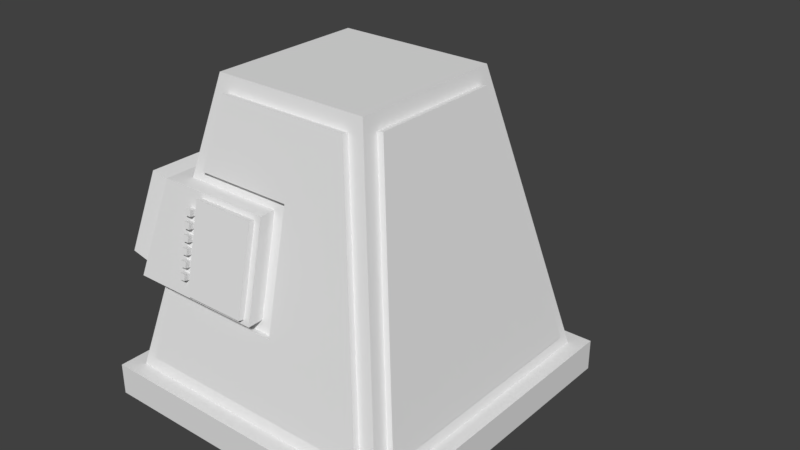# Source: turret.blend  (saved by Blender 2.78.0; exported with 4.5.12 LTS)
import bpy
from mathutils import Matrix  # noqa: F401  (used for matrix-valued properties, if any)

bpy.ops.wm.read_factory_settings(use_empty=True)
scene = bpy.context.scene
scene.name = 'Scene'

# ---- collections
col_collection_1 = bpy.data.collections.new('Collection 1'); scene.collection.children.link(col_collection_1)
col_collection_3 = bpy.data.collections.new('Collection 3'); scene.collection.children.link(col_collection_3)
col_collection_3.hide_render = True
col_collection_3.hide_viewport = True
col_collection_5 = bpy.data.collections.new('Collection 5'); scene.collection.children.link(col_collection_5)
col_collection_5.hide_render = True
col_collection_5.hide_viewport = True

# ---- world
world_world = bpy.data.worlds.new('World'); scene.world = world_world
world_world.color = (0.05088, 0.05088, 0.05088)
world_world.use_sun_shadow = False
world_world.sun_shadow_jitter_overblur = 0.0
world_world.cycles.sampling_method = 'MANUAL'

# ---- meshes
me_plane_003 = bpy.data.meshes.new('Plane.003')
me_plane_003.from_pydata([(0.8788, -0.7788, 0.2954), (0.8788, 0.7788, 0.2954), (0.5212, -0.4212, 1.905), (0.5212, 0.4212, 1.905), (0.9178, -0.7788, 0.3041), (0.9178, 0.7788, 0.3041), (0.5602, -0.4212, 1.913), (0.5602, 0.4212, 1.913), (0.4212, 0.5212, 1.905), (-0.4212, 0.5212, 1.905), (0.7788, 0.8788, 0.2954), (-0.7788, 0.8788, 0.2954), (0.4212, 0.5602, 1.913), (-0.4212, 0.5602, 1.913), (0.7788, 0.9178, 0.3041), (-0.7788, 0.9178, 0.3041), (-0.9178, -0.7788, 0.3041), (-0.5602, -0.4212, 1.913), (-0.8788, -0.7788, 0.2954), (-0.5212, -0.4212, 1.905), (-0.8204, -0.6814, 0.7425), (-0.7814, -0.6814, 0.7339), (-0.6578, -0.5187, 1.474), (-0.6187, -0.5187, 1.466), (-0.7788, -0.8788, 0.2954), (0.7788, -0.8788, 0.2954), (-0.4212, -0.5212, 1.905), (0.4212, -0.5212, 1.905), (-0.7788, -0.9178, 0.3041), (0.7788, -0.9178, 0.3041), (-0.4212, -0.5602, 1.913), (0.4212, -0.5602, 1.913), (0.1, -0.8788, 0.2954), (0.1, -0.5212, 1.905), (0.1, -0.9178, 0.3041), (0.1, -0.5602, 1.913), (-0.5187, -0.6187, 1.466), (-0.5187, -0.6578, 1.474), (0.1, -0.6578, 1.474), (0.5187, -0.6187, 1.466), (0.5187, -0.6578, 1.474), (0.6814, -0.7814, 0.7339), (0.6814, -0.8204, 0.7425), (0.1001, -0.6187, 1.466), (-0.6814, -0.7814, 0.7339), (-0.6814, -0.8204, 0.7425), (0.1, -0.8204, 0.7425), (0.1, -0.7814, 0.7339), (-0.1, 0.8788, 0.2954), (-0.1, 0.5212, 1.905), (-0.1, 0.9178, 0.3041), (-0.1, 0.5602, 1.913), (-0.5187, 0.6187, 1.466), (-0.5187, 0.6578, 1.474), (-0.1, 0.6578, 1.474), (0.5187, 0.6187, 1.466), (0.5187, 0.6578, 1.474), (0.6814, 0.7814, 0.7339), (0.6814, 0.8204, 0.7425), (-0.09993, 0.6187, 1.466), (-0.6814, 0.7814, 0.7339), (-0.6814, 0.8204, 0.7425), (-0.1, 0.8204, 0.7425), (-0.09996, 0.7814, 0.7339), (-0.9178, 0.7788, 0.3041), (-0.5602, 0.4212, 1.913), (-0.8788, 0.7788, 0.2954), (-0.5212, 0.4212, 1.905), (-0.8204, 0.6814, 0.7425), (-0.7814, 0.6814, 0.7339), (-0.6578, 0.5187, 1.474), (-0.6187, 0.5187, 1.466), (-0.04, -0.74, 1.37), (-0.04, -0.86, 0.83), (-0.8556, -0.8052, 0.85), (-0.7444, -0.6948, 1.35), (-0.7444, 0.6948, 1.35), (-0.8556, 0.8052, 0.85), (-0.44, -0.86, 0.83), (-0.44, -0.74, 1.37), (-0.04, -0.899, 0.8387), (-0.04, -0.779, 1.379), (-0.44, -0.779, 1.379), (-0.44, -0.899, 0.8387), (-0.52, -0.788, 1.154), (-0.52, -0.796, 1.118), (-0.52, -0.804, 1.082), (-0.52, -0.812, 1.046), (-0.52, -0.82, 1.01), (-0.48, -0.844, 0.902), (-0.48, -0.836, 0.938), (-0.48, -0.828, 0.974), (-0.48, -0.82, 1.01), (-0.48, -0.812, 1.046), (-0.48, -0.804, 1.082), (-0.48, -0.796, 1.118), (-0.48, -0.788, 1.154), (-0.48, -0.78, 1.19), (-0.48, -0.772, 1.226), (-0.48, -0.764, 1.262), (-0.48, -0.756, 1.298), (-0.52, -0.828, 0.974), (-0.52, -0.836, 0.938), (-0.48, -0.883, 0.9107), (-0.48, -0.875, 0.9467), (-0.48, -0.867, 0.9827), (-0.48, -0.859, 1.019), (-0.48, -0.851, 1.055), (-0.48, -0.843, 1.091), (-0.48, -0.835, 1.127), (-0.48, -0.827, 1.163), (-0.48, -0.819, 1.199), (-0.48, -0.811, 1.235), (-0.48, -0.803, 1.271), (-0.48, -0.795, 1.307), (-0.52, -0.844, 0.902), (-0.52, -0.78, 1.19), (-0.52, -0.772, 1.226), (-0.52, -0.764, 1.262), (-0.52, -0.756, 1.298), (-0.52, -0.883, 0.9107), (-0.52, -0.875, 0.9467), (-0.52, -0.867, 0.9827), (-0.52, -0.859, 1.019), (-0.52, -0.851, 1.055), (-0.52, -0.843, 1.091), (-0.52, -0.835, 1.127), (-0.52, -0.827, 1.163), (-0.52, -0.819, 1.199), (-0.52, -0.811, 1.235), (-0.52, -0.803, 1.271), (-0.52, -0.795, 1.307), (-0.9484, -0.6625, 1.354), (-0.9006, -0.6948, 1.385), (-0.9006, 0.6948, 1.385), (-0.9484, 0.6625, 1.354), (-1.012, -0.8052, 0.8847), (-1.042, -0.7557, 0.9324), (-1.042, 0.7557, 0.9324), (-1.012, 0.8052, 0.8847), (0.0, -0.7333, 1.4), (0.0, -0.8667, 0.8), (-0.2, 0.7333, 1.4), (-0.2, 0.8667, 0.8), (-0.8667, -0.8667, 0.8), (-0.7333, -0.7333, 1.4), (-0.7333, 0.7333, 1.4), (-0.8667, 0.8667, 0.8), (-0.7667, 0.7667, 0.8), (-0.6333, 0.6333, 1.4), (-0.6333, -0.6333, 1.4), (-0.7667, -0.7667, 0.8), (-0.2, 0.7667, 0.8), (-0.2, 0.6333, 1.4), (0.0, -0.7667, 0.8), (0.0, -0.6333, 1.4), (-1.0, -1.0, 0.0), (1.0, -1.0, 0.0), (-1.0, 1.0, 0.0), (1.0, 1.0, 0.0), (-1.0, -1.0, 0.2), (1.0, -1.0, 0.2), (-1.0, 1.0, 0.2), (1.0, 1.0, 0.2), (-0.9, -0.9, 0.2), (0.9, -0.9, 0.2), (-0.9, 0.9, 0.2), (0.9, 0.9, 0.2), (-0.5, -0.5, 2.0), (0.5, -0.5, 2.0), (-0.5, 0.5, 2.0), (0.5, 0.5, 2.0)], [], [(4, 5, 7, 6), (2, 0, 4, 6), (3, 2, 6, 7), (1, 3, 7, 5), (0, 1, 5, 4), (54, 51, 12, 56), (48, 50, 14, 10), (55, 56, 12, 8), (60, 61, 15, 11), (49, 51, 13, 9), (11, 15, 50, 48), (21, 20, 16, 18), (19, 67, 65, 17), (67, 71, 70, 65), (19, 17, 22, 23), (69, 66, 64, 68), (38, 40, 31, 35), (44, 24, 28, 45), (33, 26, 30, 35), (39, 27, 31, 40), (32, 25, 29, 34), (24, 32, 34, 28), (27, 33, 35, 31), (37, 38, 35, 30), (37, 36, 43, 38), (26, 36, 37, 30), (38, 46, 42, 40), (34, 29, 42, 46), (25, 41, 42, 29), (28, 34, 46, 45), (40, 42, 41, 39), (47, 44, 45, 46), (46, 38, 43, 47), (8, 12, 51, 49), (53, 13, 51, 54), (53, 54, 59, 52), (9, 13, 53, 52), (54, 56, 58, 62), (50, 62, 58, 14), (10, 14, 58, 57), (15, 61, 62, 50), (56, 55, 57, 58), (63, 62, 61, 60), (62, 63, 59, 54), (22, 70, 71, 23), (16, 64, 66, 18), (20, 21, 69, 68), (20, 68, 64, 16), (17, 65, 70, 22), (81, 82, 83, 80), (72, 81, 80, 73), (78, 83, 82, 79), (73, 80, 83, 78), (79, 82, 81, 72), (101, 122, 123, 88), (115, 120, 121, 102), (89, 90, 104, 103), (95, 109, 126, 85), (91, 92, 106, 105), (107, 108, 125, 124), (93, 94, 108, 107), (118, 130, 131, 119), (95, 96, 110, 109), (116, 128, 129, 117), (97, 98, 112, 111), (85, 126, 127, 84), (99, 100, 114, 113), (87, 124, 125, 86), (110, 96, 84, 127), (89, 103, 120, 115), (109, 110, 127, 126), (97, 111, 128, 116), (104, 90, 102, 121), (112, 98, 117, 129), (103, 104, 121, 120), (91, 105, 122, 101), (111, 112, 129, 128), (99, 113, 130, 118), (106, 92, 88, 123), (114, 100, 119, 131), (105, 106, 123, 122), (93, 107, 124, 87), (113, 114, 131, 130), (108, 94, 86, 125), (74, 75, 133, 136), (75, 76, 134, 133), (76, 77, 139, 134), (77, 74, 136, 139), (133, 134, 135, 132), (137, 138, 139, 136), (138, 135, 134, 139), (132, 137, 136, 133), (138, 137, 132, 135), (144, 141, 140, 145), (143, 147, 146, 142), (147, 144, 145, 146), (142, 153, 152, 143), (142, 146, 149, 153), (146, 145, 150, 149), (145, 140, 155, 150), (140, 141, 154, 155), (144, 151, 154, 141), (147, 148, 151, 144), (143, 152, 148, 147), (156, 158, 159, 157), (161, 163, 167, 165), (157, 159, 163, 161), (158, 156, 160, 162), (159, 158, 162, 163), (156, 157, 161, 160), (167, 166, 170, 171), (162, 160, 164, 166), (163, 162, 166, 167), (160, 161, 165, 164), (168, 169, 171, 170), (164, 165, 169, 168), (165, 167, 171, 169), (166, 164, 168, 170)])
me_plane_003.use_remesh_preserve_volume = False
me_plane_003.use_remesh_preserve_attributes = False
me_plane_003.use_mirror_vertex_groups = False
me_plane_003.update()
me_cube_001 = bpy.data.meshes.new('Cube.001')
me_cube_001.from_pydata([(-0.4, -0.25, 0.6), (-0.5, 0.5, 0.0), (-0.4, 0.25, 0.6), (0.3, 0.2, 0.8), (0.3, -0.2, 0.8), (0.4, 0.2, 0.8), (0.4, -0.2, 0.8), (0.4, -0.5, 0.1), (0.4, 0.5, 0.1), (-0.3, -0.25, 0.6), (-0.3, 0.25, 0.6), (-0.5, -0.5, 0.0), (-0.5, -0.5, 0.1), (-0.5, 0.5, 0.1), (0.5, 0.5, 0.1), (0.5, -0.5, 0.1), (0.5, -0.5, 0.0), (0.3, 0.25, 0.6), (-0.4, 0.5, 0.1), (-0.4, -0.5, 0.1), (-0.4, -0.2, 0.8), (-0.4, 0.2, 0.8), (0.3, -0.25, 0.6), (0.4, 0.25, 0.6), (0.5, 0.5, 0.0), (-0.3, -0.2, 0.8), (0.4, -0.25, 0.6), (-0.3, 0.2, 0.8), (-0.5, -0.4418, 0.08548), (-0.4, -0.1936, 0.5796), (-0.5, -0.4418, 0.04674), (-0.5, 0.4418, 0.08548), (-0.5, 0.4418, 0.04674), (-0.4, 0.1936, 0.5796), (-0.4, -0.1555, 0.7475), (-0.4, 0.1555, 0.7475), (-0.46, -0.4418, 0.08548), (-0.36, -0.1936, 0.5796), (-0.46, -0.4418, 0.04674), (-0.46, 0.4418, 0.08548), (-0.46, 0.4418, 0.04674), (-0.36, 0.1936, 0.5796), (-0.36, -0.1555, 0.7475), (-0.36, 0.1555, 0.7475), (0.5, -0.4418, 0.08548), (0.4, -0.1936, 0.5796), (0.5, -0.4418, 0.04674), (0.5, 0.4418, 0.08548), (0.5, 0.4418, 0.04674), (0.4, 0.1936, 0.5796), (0.4, -0.1555, 0.7475), (0.4, 0.1555, 0.7475), (0.46, -0.4418, 0.08548), (0.36, -0.1936, 0.5796), (0.46, -0.4418, 0.04674), (0.46, 0.4418, 0.08548), (0.46, 0.4418, 0.04674), (0.36, 0.1936, 0.5796), (0.36, -0.1555, 0.7475), (0.36, 0.1555, 0.7475)], [], [(2, 13, 31, 33), (14, 8, 17, 23), (26, 6, 4, 22), (19, 9, 0, 12), (17, 3, 5, 23), (10, 2, 21, 27), (24, 48, 46, 16), (3, 4, 6, 5), (19, 18, 10, 9), (13, 2, 10, 18), (7, 22, 17, 8), (7, 15, 26, 22), (16, 46, 44, 15), (1, 13, 18), (16, 15, 7), (15, 44, 45, 26), (11, 19, 12), (5, 51, 49, 23), (6, 50, 51, 5), (20, 21, 35, 34), (27, 21, 20, 25), (23, 49, 47, 14), (9, 10, 27, 25), (24, 8, 14), (22, 4, 3, 17), (0, 9, 25, 20), (26, 45, 50, 6), (0, 20, 34, 29), (11, 12, 28, 30), (12, 0, 29, 28), (1, 11, 30, 32), (21, 2, 33, 35), (13, 1, 32, 31), (29, 34, 42, 37), (34, 35, 43, 42), (32, 30, 38, 40), (31, 32, 40, 39), (35, 33, 41, 43), (30, 28, 36, 38), (33, 31, 39, 41), (28, 29, 37, 36), (39, 40, 38, 36), (42, 43, 41, 37), (36, 37, 41, 39), (14, 47, 48, 24), (45, 53, 58, 50), (50, 58, 59, 51), (48, 56, 54, 46), (47, 55, 56, 48), (51, 59, 57, 49), (46, 54, 52, 44), (49, 57, 55, 47), (44, 52, 53, 45), (55, 52, 54, 56), (58, 53, 57, 59), (52, 55, 57, 53), (18, 19, 7, 8), (16, 11, 1, 24), (1, 18, 8, 24), (11, 16, 7, 19)])
me_cube_001.use_remesh_preserve_volume = False
me_cube_001.use_remesh_preserve_attributes = False
me_cube_001.use_mirror_vertex_groups = False
me_cube_001.update()
me_cube_002 = bpy.data.meshes.new('Cube.002')
me_cube_002.from_pydata([(0.1, 0.25, 0.3), (0.06, 0.25, 0.3), (-0.06, 0.25, 0.3), (-0.1, 0.25, 0.3), (-0.12, 0.3, 0.2), (-0.04, 0.3, 0.2), (0.04, 0.3, 0.2), (0.12, 0.3, 0.2), (0.12, -0.5, 0.2), (0.04, -0.5, 0.2), (-0.04, -0.5, 0.2), (-0.12, -0.5, 0.2), (0.1, -0.45, 0.3), (0.06, -0.45, 0.3), (-0.06, -0.45, 0.3), (-0.1, -0.45, 0.3), (-0.105, 1.4, 0.042), (-0.042, 1.4, 0.105), (-0.042, 1.4, -0.105), (-0.105, 1.4, -0.042), (0.042, 1.4, 0.105), (0.105, 1.4, 0.042), (0.105, 1.4, -0.042), (0.042, 1.4, -0.105), (-0.16, -0.56, -0.2), (-0.16, -0.6, -0.16), (-0.2, -0.56, -0.16), (-0.16, -0.6, 0.16), (-0.16, -0.56, 0.2), (-0.2, -0.56, 0.16), (-0.16, 0.36, -0.2), (-0.2, 0.36, -0.16), (-0.16, 0.4, -0.16), (-0.16, 0.36, 0.2), (-0.16, 0.4, 0.16), (-0.2, 0.36, 0.16), (0.16, -0.56, -0.2), (0.2, -0.56, -0.16), (0.16, -0.6, -0.16), (0.16, -0.56, 0.2), (0.16, -0.6, 0.16), (0.2, -0.56, 0.16), (0.16, 0.36, -0.2), (0.16, 0.4, -0.16), (0.2, 0.36, -0.16), (0.16, 0.36, 0.2), (0.2, 0.36, 0.16), (0.16, 0.4, 0.16), (-0.07, 0.4, -0.028), (-0.028, 0.4, -0.07), (-0.028, 0.4, 0.07), (-0.07, 0.4, 0.028), (0.028, 0.4, -0.07), (0.07, 0.4, -0.028), (0.07, 0.4, 0.028), (0.028, 0.4, 0.07), (-0.07, 1.4, 0.028), (-0.028, 1.4, 0.07), (-0.028, 1.4, -0.07), (-0.07, 1.4, -0.028), (0.07, 1.4, -0.028), (0.028, 1.4, -0.07), (0.028, 1.4, 0.07), (0.07, 1.4, 0.028), (0.042, 1.8, -0.105), (0.105, 1.8, -0.042), (0.105, 1.8, 0.042), (0.042, 1.8, 0.105), (-0.105, 1.8, -0.042), (-0.042, 1.8, -0.105), (-0.042, 1.8, 0.105), (-0.105, 1.8, 0.042), (0.028, 1.8, -0.07), (0.07, 1.8, -0.028), (0.07, 1.8, 0.028), (0.028, 1.8, 0.07), (-0.07, 1.8, -0.028), (-0.028, 1.8, -0.07), (-0.028, 1.8, 0.07), (-0.07, 1.8, 0.028), (0.028, 1.6, -0.07), (0.07, 1.6, -0.028), (0.07, 1.6, 0.028), (0.028, 1.6, 0.07), (-0.07, 1.6, -0.028), (-0.028, 1.6, -0.07), (-0.028, 1.6, 0.07), (-0.07, 1.6, 0.028), (0.0, 1.6, 0.0)], [], [(6, 9, 13, 1), (2, 3, 15, 14), (0, 1, 13, 12), (11, 10, 14, 15), (9, 8, 12, 13), (7, 6, 1, 0), (5, 4, 3, 2), (10, 5, 2, 14), (8, 7, 0, 12), (4, 11, 15, 3), (38, 40, 27, 25), (44, 46, 41, 37), (45, 33, 28, 39), (26, 29, 35, 31), (32, 34, 47, 43), (52, 49, 58, 61), (20, 21, 66, 67), (59, 56, 16, 19), (50, 55, 62, 57), (54, 53, 60, 63), (48, 49, 52, 53, 54, 55, 50, 51), (24, 25, 26), (27, 28, 29), (30, 31, 32), (33, 34, 35), (36, 37, 38), (39, 40, 41), (42, 43, 44), (45, 46, 47), (30, 24, 26, 31), (25, 27, 29, 26), (28, 33, 35, 29), (34, 32, 31, 35), (42, 30, 32, 43), (33, 45, 47, 34), (46, 44, 43, 47), (36, 42, 44, 37), (45, 39, 41, 46), (40, 38, 37, 41), (24, 36, 38, 25), (39, 28, 27, 40), (30, 42, 36, 24), (52, 61, 60, 53), (62, 55, 54, 63), (48, 59, 58, 49), (56, 51, 50, 57), (48, 51, 56, 59), (62, 63, 21, 20), (60, 61, 23, 22), (57, 62, 20, 17), (63, 60, 22, 21), (56, 57, 17, 16), (61, 58, 18, 23), (58, 59, 19, 18), (16, 17, 70, 71), (17, 20, 67, 70), (21, 22, 65, 66), (18, 19, 68, 69), (64, 69, 77, 72), (19, 16, 71, 68), (22, 23, 64, 65), (23, 18, 69, 64), (66, 65, 73, 74), (65, 64, 72, 73), (68, 71, 79, 76), (71, 70, 78, 79), (70, 67, 75, 78), (69, 68, 76, 77), (67, 66, 74, 75), (79, 78, 86, 87), (74, 73, 81, 82), (73, 72, 80, 81), (76, 79, 87, 84), (77, 76, 84, 85), (72, 77, 85, 80), (78, 75, 83, 86), (75, 74, 82, 83), (83, 82, 88), (87, 86, 88), (82, 81, 88), (81, 80, 88), (84, 87, 88), (85, 84, 88), (80, 85, 88), (86, 83, 88)])
me_cube_002.use_remesh_preserve_volume = False
me_cube_002.use_remesh_preserve_attributes = False
me_cube_002.use_mirror_vertex_groups = False
me_cube_002.update()

# ---- objects
ob_base = bpy.data.objects.new('base', me_plane_003)
ob_head = bpy.data.objects.new('head', me_cube_001)
ob_canon = bpy.data.objects.new('canon', me_cube_002)

# ---- transforms, parenting, visibility, modifiers, constraints
ob_base.location = (0.0, 0.0, 0.0)
ob_base.lineart.crease_threshold = 0.0
ob_head.location = (0.0, 0.0, 2.1)
ob_head.lineart.crease_threshold = 0.0
ob_canon.location = (0.0, 0.0, 2.8)
ob_canon.lineart.crease_threshold = 0.0

# ---- collection membership
col_collection_1.objects.link(ob_base)
col_collection_3.objects.link(ob_head)
col_collection_5.objects.link(ob_canon)

# ---- scene / render settings (as saved in the file)
scene.frame_start = 1; scene.frame_end = 250; scene.frame_set(1)
scene.render.engine = 'BLENDER_EEVEE_NEXT'
scene.render.resolution_percentage = 50
scene.render.dither_intensity = 0.0
scene.cycles.use_denoising = False
scene.cycles.samples = 128
scene.cycles.sampling_pattern = 'TABULATED_SOBOL'
scene.cycles.light_sampling_threshold = 0.0
scene.cycles.use_adaptive_sampling = False
scene.cycles.use_light_tree = False
scene.cycles.blur_glossy = 0.0
scene.cycles.sample_clamp_indirect = 0.0
scene.view_settings.view_transform = 'Standard'
bpy.context.view_layer.update()

# ---- added for rendering (the .blend has no active camera and no usable light): camera, sun
cam_auto = bpy.data.cameras.new('AutoCamera')
cam_auto.lens = 50.0
cam_auto.sensor_width = 36.0
cam_auto.clip_end = 1000.0
ob_auto_camera = bpy.data.objects.new('AutoCamera', cam_auto)
scene.collection.objects.link(ob_auto_camera)
ob_auto_camera.location = (3.7769, -4.15755, 3.93837)
ob_auto_camera.rotation_euler = (1.09748, -7.21219e-08, 0.694738)
scene.camera = ob_auto_camera
light_auto_sun = bpy.data.lights.new('AutoSun', 'SUN')
light_auto_sun.energy = 3.0
light_auto_sun.angle = 0.0523599
ob_auto_sun = bpy.data.objects.new('AutoSun', light_auto_sun)
scene.collection.objects.link(ob_auto_sun)
ob_auto_sun.rotation_euler = (0.872665, 0.174533, 0.523599)
bpy.context.view_layer.update()

